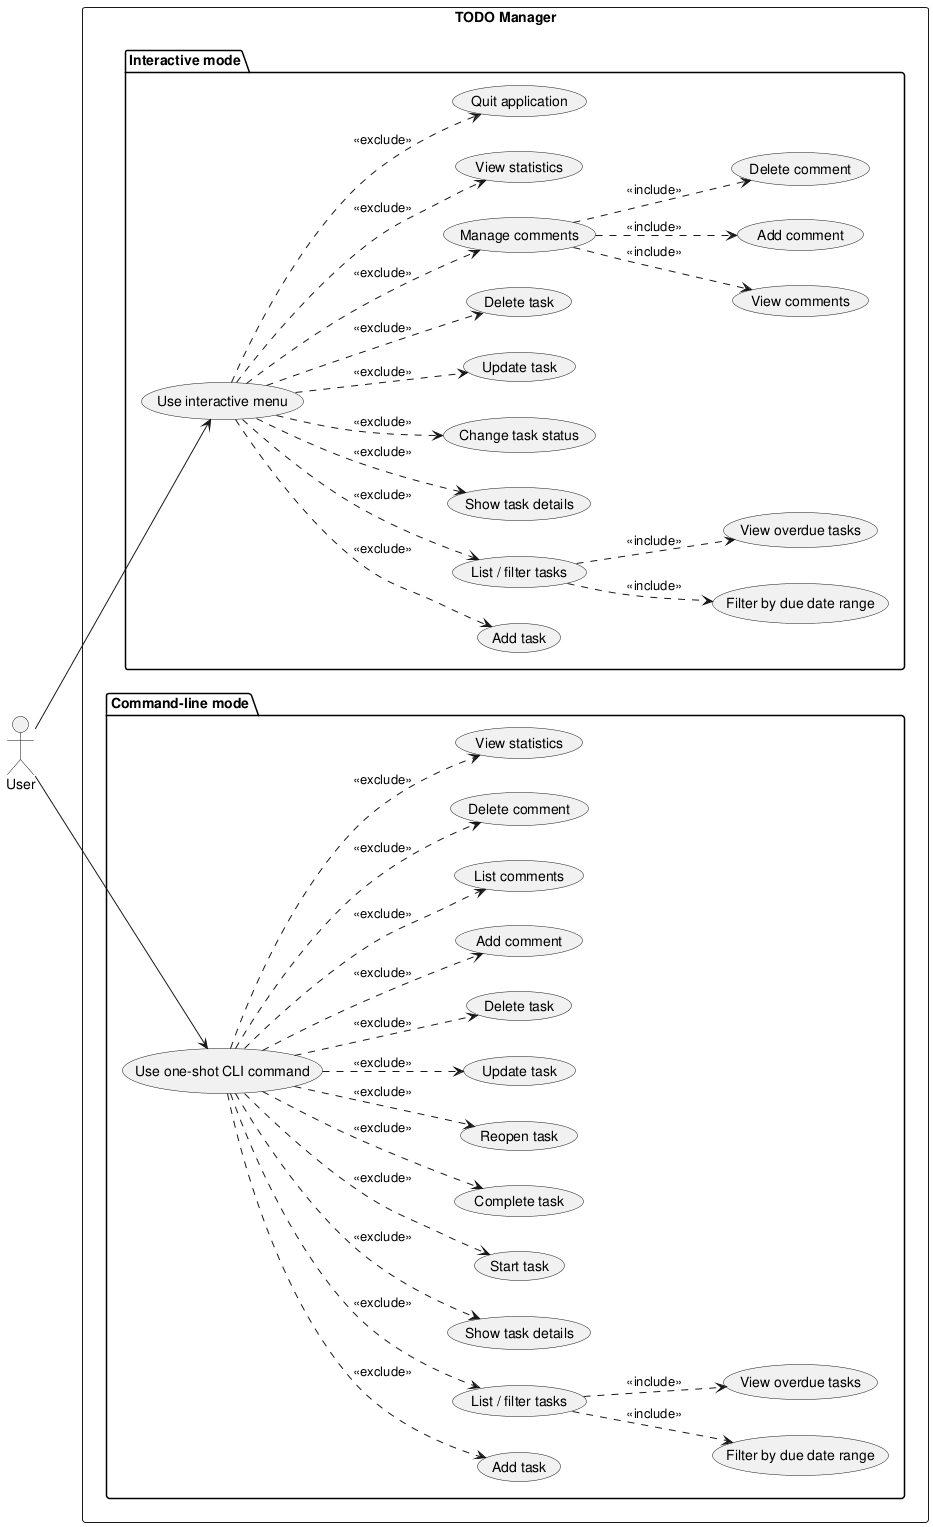

The diagram above was rendered by PlantUML. Its source (embedded in the PNG):
@startuml use_case_diagram

left to right direction

actor User

rectangle "TODO Manager" {

  package "Interactive mode" {
    usecase "Use interactive menu" as UI
    usecase "Add task" as I_ADD
    usecase "List / filter tasks" as I_LIST
    usecase "Filter by due date range" as I_DUE_RANGE
    usecase "View overdue tasks" as I_OVERDUE
    usecase "Show task details" as I_SHOW
    usecase "Change task status" as I_STATUS
    usecase "Update task" as I_UPDATE
    usecase "Delete task" as I_DELETE
    usecase "Manage comments" as I_COMMENTS
    usecase "View comments" as I_VIEW_COMMENTS
    usecase "Add comment" as I_ADD_COMMENT
    usecase "Delete comment" as I_DELETE_COMMENT
    usecase "View statistics" as I_STATS
    usecase "Quit application" as I_QUIT
  }

  package "Command-line mode" {
    usecase "Use one-shot CLI command" as CLI
    usecase "Add task" as C_ADD
    usecase "List / filter tasks" as C_LIST
    usecase "Filter by due date range" as C_DUE_RANGE
    usecase "View overdue tasks" as C_OVERDUE
    usecase "Show task details" as C_SHOW
    usecase "Start task" as C_START
    usecase "Complete task" as C_DONE
    usecase "Reopen task" as C_REOPEN
    usecase "Update task" as C_UPDATE
    usecase "Delete task" as C_DELETE
    usecase "Add comment" as C_ADD_COMMENT
    usecase "List comments" as C_LIST_COMMENTS
    usecase "Delete comment" as C_DELETE_COMMENT
    usecase "View statistics" as C_STATS
  }
}

User --> UI
User --> CLI

UI ..> I_ADD       : <<exclude>>
UI ..> I_LIST      : <<exclude>>
I_LIST ..> I_DUE_RANGE : <<include>>
I_LIST ..> I_OVERDUE : <<include>>
UI ..> I_SHOW      : <<exclude>>
UI ..> I_STATUS    : <<exclude>>
UI ..> I_UPDATE    : <<exclude>>
UI ..> I_DELETE    : <<exclude>>
UI ..> I_COMMENTS  : <<exclude>>
I_COMMENTS ..> I_VIEW_COMMENTS    : <<include>>
I_COMMENTS ..> I_ADD_COMMENT      : <<include>>
I_COMMENTS ..> I_DELETE_COMMENT   : <<include>>
UI ..> I_STATS     : <<exclude>>
UI ..> I_QUIT      : <<exclude>>

CLI ..> C_ADD            : <<exclude>>
CLI ..> C_LIST           : <<exclude>>
C_LIST ..> C_DUE_RANGE : <<include>>
C_LIST ..> C_OVERDUE : <<include>>
CLI ..> C_SHOW           : <<exclude>>
CLI ..> C_START          : <<exclude>>
CLI ..> C_DONE           : <<exclude>>
CLI ..> C_REOPEN         : <<exclude>>
CLI ..> C_UPDATE         : <<exclude>>
CLI ..> C_DELETE         : <<exclude>>
CLI ..> C_ADD_COMMENT    : <<exclude>>
CLI ..> C_LIST_COMMENTS  : <<exclude>>
CLI ..> C_DELETE_COMMENT : <<exclude>>
CLI ..> C_STATS          : <<exclude>>

@enduml